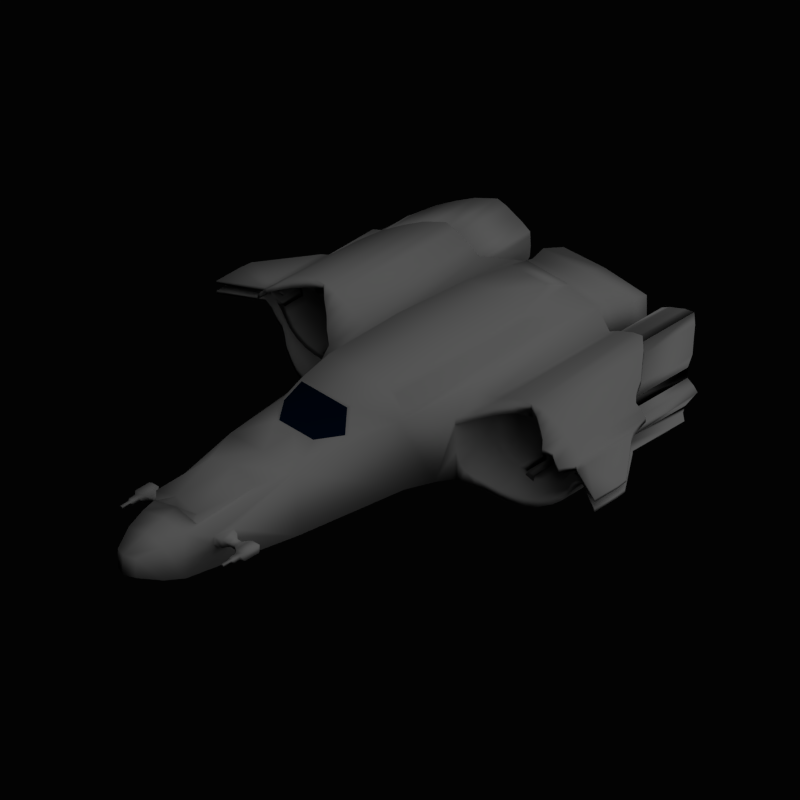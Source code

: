 # Source: ship_concept.blend  (saved by Blender 2.63.0; exported with 4.5.12 LTS)
import bpy
from mathutils import Matrix  # noqa: F401  (used for matrix-valued properties, if any)

bpy.ops.wm.read_factory_settings(use_empty=True)
scene = bpy.context.scene
scene.name = 'Scene'

# ---- collections
col_collection_1 = bpy.data.collections.new('Collection 1'); scene.collection.children.link(col_collection_1)
col_collection_2 = bpy.data.collections.new('Collection 2'); scene.collection.children.link(col_collection_2)

# ---- materials (node trees are filled in below, after node groups)
mat_main_body = bpy.data.materials.new('main_body')
mat_main_body.alpha_threshold = 0.0
mat_main_body.use_transparent_shadow = False
mat_main_body.diffuse_color = (0.2957, 0.2957, 0.2957, 1.0)
mat_main_body.roughness = 0.5
mat_main_body.line_color = (0.0, 0.0, 0.0, 1.0)
mat_glass = bpy.data.materials.new('glass')
mat_glass.alpha_threshold = 0.0
mat_glass.use_transparent_shadow = False
mat_glass.diffuse_color = (0.0001677, 0.004942, 0.01739, 1.0)
mat_glass.roughness = 0.5
mat_glass.line_color = (0.0, 0.0, 0.0, 1.0)

# ---- material node trees

# ---- world
world_world = bpy.data.worlds.new('World'); scene.world = world_world
world_world.color = (0.001031, 0.001031, 0.001031)
world_world.use_sun_shadow = False
world_world.sun_shadow_jitter_overblur = 0.0
world_world.cycles.sampling_method = 'MANUAL'
world_world.cycles.sample_map_resolution = 256

# ---- cameras
cam_camera = bpy.data.cameras.new('Camera')
cam_camera.type = 'ORTHO'
cam_camera.clip_end = 100.0
cam_camera.lens = 35.0
cam_camera.sensor_width = 32.0
cam_camera.sensor_height = 18.0
cam_camera.ortho_scale = 7.314
cam_camera.dof.focus_distance = 0.0
cam_camera.dof.aperture_fstop = 128.0

# ---- lights
light_lamp = bpy.data.lights.new('Lamp', 'SUN')
light_lamp.transmission_factor = 0.0
light_lamp.cutoff_distance = 30.0
light_lamp.angle = 1.571
light_lamp.energy = 1.0
light_lamp.shadow_buffer_clip_start = 1.001
light_lamp.shadow_soft_size = 1.0
light_lamp.shadow_cascade_max_distance = 1000.0
light_lamp.cycles.use_multiple_importance_sampling = False

# ---- meshes
me_cube = bpy.data.meshes.new('Cube')
me_cube.from_pydata([(0.6073, -0.5509, -0.4246), (0.457, -1.771, -0.4046), (-0.4573, -1.771, -0.4046), (-0.6076, -0.5509, -0.4246), (0.5488, -0.5513, 0.2991), (0.4244, -1.771, 0.2991), (-0.4247, -1.771, 0.2991), (-0.5492, -0.5513, 0.2991), (-0.1159, -3.533, 0.04248), (0.1156, -3.533, 0.04248), (-0.1159, -3.533, -0.168), (0.1156, -3.533, -0.168), (0.2885, -3.058, -0.3253), (-0.2889, -3.058, -0.3253), (0.2667, -3.058, 0.1602), (-0.267, -3.058, 0.1602), (0.225, -3.283, -0.2676), (-0.2254, -3.283, -0.2676), (0.225, -3.283, 0.1073), (-0.2254, -3.283, 0.1073), (0.5339, 2.022, -0.3675), (-0.5343, 2.022, -0.3675), (0.5339, 2.022, 0.2921), (-0.5343, 2.022, 0.2921), (-0.4761, 2.604, 0.08523), (0.4757, 2.604, 0.08523), (-0.4761, 2.604, -0.1666), (0.4757, 2.604, -0.1666), (-0.814, -0.09812, 0.1853), (-0.8185, -0.09812, 0.2564), (-0.851, 1.865, 0.1942), (-0.8474, 1.865, 0.2567), (0.8137, -0.09812, 0.1853), (0.8181, -0.09812, 0.2564), (0.8507, 1.865, 0.1942), (0.8471, 1.865, 0.2567), (1.343, 0.3592, 0.3706), (1.343, 0.3592, 0.4397), (1.272, 1.865, 0.3523), (1.272, 1.865, 0.4233), (-1.343, 0.3592, 0.3706), (-1.343, 0.3592, 0.4397), (-1.272, 1.865, 0.3523), (-1.272, 1.865, 0.4233), (0.3658, -0.5505, 0.6113), (-0.3662, -0.5505, 0.6113), (0.3606, 1.221, 0.5542), (-0.361, 1.221, 0.5542), (-1.788, 0.05137, 0.2658), (-1.788, 0.05137, 0.3197), (-1.741, 1.312, 0.2451), (-1.741, 1.312, 0.3043), (1.788, 0.05137, 0.2658), (1.788, 0.05137, 0.3197), (1.741, 1.312, 0.2451), (1.741, 1.312, 0.3043), (0.9281, -0.08055, -0.4246), (-0.9262, -0.08044, -0.4246), (0.9183, 1.865, -0.3675), (-0.9164, 1.865, -0.3675), (-0.9253, -0.08429, -0.2938), (-0.9345, 1.865, -0.2367), (0.9272, -0.0789, -0.2938), (0.9364, 1.865, -0.2367), (1.474, 0.1384, -0.5198), (-1.475, 0.1384, -0.5198), (1.476, 1.172, -0.4897), (-1.476, 1.172, -0.4897), (-1.473, 0.1384, -0.4336), (-1.476, 1.172, -0.4034), (1.472, 0.1384, -0.4336), (1.476, 1.172, -0.4034), (-1.803, 0.3103, -0.3677), (-1.804, 1.011, -0.3556), (-1.802, 0.3103, -0.2908), (-1.805, 1.011, -0.2787), (1.803, 0.3103, -0.3677), (1.804, 1.011, -0.3556), (1.802, 0.3103, -0.2908), (1.804, 1.011, -0.2787), (1.85, 0.1236, 0.2174), (1.85, 0.1236, 0.2651), (1.811, 1.24, 0.1991), (1.811, 1.24, 0.2515), (-1.851, 0.1236, 0.2174), (-1.851, 0.1236, 0.2651), (-1.812, 1.24, 0.1991), (-1.812, 1.24, 0.2515), (1.906, 0.1062, 0.154), (1.906, 0.1062, 0.2032), (1.874, 1.257, 0.1351), (1.874, 1.257, 0.1891), (-1.906, 0.1062, 0.154), (-1.906, 0.1062, 0.2032), (-1.874, 1.257, 0.1351), (-1.874, 1.257, 0.1891), (0.9566, 1.865, 0.2529), (1.046, 1.865, 0.2871), (1.154, 1.865, 0.3305), (1.225, 0.2449, 0.3464), (1.08, 0.1305, 0.3006), (0.961, 0.01621, 0.2464), (0.961, 0.01621, 0.3202), (1.08, 0.1305, 0.3728), (1.225, 0.2449, 0.4171), (1.154, 1.865, 0.4005), (1.046, 1.865, 0.356), (0.9566, 1.865, 0.3207), (-0.957, 1.865, 0.3207), (-1.046, 1.865, 0.356), (-1.155, 1.865, 0.4005), (-1.225, 0.2449, 0.4171), (-1.08, 0.1305, 0.3728), (-0.9613, 0.01621, 0.3202), (-0.957, 1.865, 0.2529), (-1.046, 1.865, 0.2871), (-1.155, 1.865, 0.3305), (-1.225, 0.2449, 0.3464), (-1.08, 0.1305, 0.3006), (-0.9613, 0.01621, 0.2464), (-1.487, 0.2822, 0.3748), (-1.603, 0.2053, 0.3496), (-1.718, 0.1283, 0.3052), (-1.664, 1.45, 0.2851), (-1.543, 1.589, 0.3301), (-1.421, 1.727, 0.3558), (-1.421, 1.727, 0.4239), (-1.543, 1.589, 0.3953), (-1.664, 1.45, 0.3472), (-1.718, 0.1283, 0.3628), (-1.603, 0.2053, 0.4111), (-1.487, 0.2822, 0.44), (1.487, 0.2822, 0.44), (1.603, 0.2053, 0.4111), (1.718, 0.1283, 0.3628), (1.664, 1.45, 0.3472), (1.542, 1.589, 0.3953), (1.421, 1.727, 0.4239), (1.664, 1.45, 0.2851), (1.542, 1.589, 0.3301), (1.421, 1.727, 0.3558), (1.487, 0.2822, 0.3748), (1.603, 0.2053, 0.3496), (1.718, 0.1283, 0.3052), (0.426, -1.084, 0.3546), (-0.4263, -1.084, 0.3546), (0.3182, -0.9473, 0.569), (0.2363, -1.367, 0.3335), (-0.3185, -0.9473, 0.569), (0.305, -2.144, 0.2695), (-0.3053, -2.144, 0.2695), (0.2644, -2.89, 0.1894), (-0.2647, -2.89, 0.1894), (0.2627, -2.89, 0.3006), (-0.263, -2.89, 0.3006), (1.948, 0.1062, 0.1032), (1.948, 0.1062, 0.1524), (1.921, 1.257, 0.08433), (1.921, 1.257, 0.1383), (-1.948, 0.1062, 0.1032), (-1.948, 0.1062, 0.1524), (-1.921, 1.257, 0.08433), (-1.921, 1.257, 0.1383), (1.988, 0.2875, 0.0583), (1.988, 0.2875, 0.11), (1.966, 1.055, 0.05788), (1.966, 1.055, 0.1145), (-1.989, 0.2875, 0.0583), (-1.989, 0.2875, 0.11), (-1.967, 1.055, 0.05788), (-1.967, 1.055, 0.1145), (-1.017, -0.05082, -0.4268), (-1.131, -0.003521, -0.4475), (-1.252, 0.04378, -0.4898), (-1.346, 0.09108, -0.5197), (-1.364, 1.31, -0.4833), (-1.252, 1.449, -0.4482), (-1.14, 1.588, -0.4008), (-1.028, 1.727, -0.3749), (-1.016, -0.05082, -0.3326), (-1.13, -0.003521, -0.3684), (-1.25, 0.04378, -0.4072), (-1.344, 0.09108, -0.4338), (-1.028, 1.727, -0.2807), (-1.14, 1.588, -0.3216), (-1.252, 1.449, -0.3657), (-1.364, 1.31, -0.3974), (1.344, 0.09108, -0.4338), (1.251, 0.04378, -0.4072), (1.131, -0.003521, -0.3684), (1.017, -0.05082, -0.3326), (1.019, -0.05082, -0.4268), (1.132, -0.003521, -0.4475), (1.252, 0.04378, -0.4898), (1.346, 0.09108, -0.5197), (1.364, 1.31, -0.3974), (1.253, 1.449, -0.3657), (1.141, 1.588, -0.3216), (1.03, 1.727, -0.2807), (1.03, 1.727, -0.3749), (1.141, 1.588, -0.4008), (1.253, 1.449, -0.4482), (1.364, 1.31, -0.4833), (-1.596, 0.1957, -0.4109), (-1.719, 0.253, -0.3534), (-1.72, 0.253, -0.4345), (-1.597, 0.1957, -0.4961), (-1.721, 1.065, -0.416), (-1.598, 1.118, -0.4713), (-1.721, 1.065, -0.3349), (-1.599, 1.118, -0.3861), (1.721, 1.065, -0.416), (1.598, 1.118, -0.4713), (1.598, 1.118, -0.3861), (1.721, 1.065, -0.3349), (1.72, 0.253, -0.4345), (1.597, 0.1957, -0.4961), (1.595, 0.1957, -0.4109), (1.718, 0.253, -0.3534), (0.2669, 1.908, 0.4682), (-0.2672, 1.908, 0.4682), (0.2261, 1.679, 0.5586), (-0.2264, 1.679, 0.5586), (0.2669, 1.912, 0.4756), (-0.2672, 1.912, 0.4756), (0.2261, 1.684, 0.5661), (-0.2264, 1.684, 0.5661), (-2.048, 0.3103, -0.06957), (-2.048, 0.9606, -0.06137), (-2.046, 0.3103, -0.03536), (-2.048, 0.9606, -0.02717), (2.047, 0.3103, -0.06957), (2.048, 0.9606, -0.06137), (2.046, 0.3103, -0.03536), (2.048, 0.9606, -0.02717), (1.962, 0.3103, -0.08173), (1.903, 0.3103, -0.1431), (1.849, 0.3293, -0.2261), (1.85, 0.3293, -0.2988), (1.904, 0.3103, -0.22), (1.963, 0.3103, -0.1276), (1.964, 1.011, -0.1155), (1.905, 1.011, -0.2078), (1.851, 0.9921, -0.2873), (1.851, 0.9921, -0.2146), (1.905, 1.011, -0.1309), (1.964, 1.011, -0.0696), (-1.85, 0.3293, -0.2261), (-1.903, 0.3103, -0.1431), (-1.963, 0.3103, -0.08173), (-1.964, 0.3103, -0.1276), (-1.905, 0.3103, -0.22), (-1.851, 0.3293, -0.2988), (-1.852, 0.9921, -0.2873), (-1.905, 1.011, -0.2078), (-1.965, 1.011, -0.1155), (-1.965, 1.011, -0.0696), (-1.906, 1.011, -0.1309), (-1.852, 0.9921, -0.2146), (-0.8739, -0.09812, -0.2295), (-0.8216, -0.09812, -0.1068), (-0.8167, -0.09812, 0.016), (-0.806, -0.09812, 0.1387), (-0.8481, 1.865, 0.1431), (-0.8447, 1.865, 0.03353), (-0.8533, 1.865, -0.07604), (-0.897, 1.865, -0.1856), (-0.8735, -0.09778, -0.4246), (-0.8381, -0.09937, -0.4246), (-0.8028, -0.1202, -0.4246), (-0.7196, -0.2669, -0.4246), (-0.84, 1.897, -0.3675), (-0.7636, 1.928, -0.3675), (-0.6871, 1.959, -0.3675), (-0.6107, 1.991, -0.3675), (0.8415, 1.897, -0.3675), (0.7646, 1.928, -0.3675), (0.6877, 1.959, -0.3675), (0.6108, 1.991, -0.3675), (0.8482, 1.865, 0.1431), (0.8452, 1.865, 0.03353), (0.8543, 1.865, -0.07604), (0.8985, 1.865, -0.1856), (0.8754, -0.09812, -0.2295), (0.8226, -0.09812, -0.1068), (0.8181, -0.09812, 0.016), (0.8064, -0.09812, 0.1387), (0.7198, -0.2716, -0.4246), (0.8033, -0.1256, -0.4246), (0.8392, -0.09934, -0.4246), (0.875, -0.09713, -0.4246), (-2.446, 0.07241, 0.04548), (-2.446, 0.07241, 0.07494), (-2.424, 0.5015, 0.04523), (-2.424, 0.5015, 0.07759), (2.446, 0.07241, 0.04548), (2.446, 0.07241, 0.07494), (2.424, 0.5015, 0.04523), (2.424, 0.5015, 0.07759), (-2.444, 0.07321, -0.06957), (-2.425, 0.483, -0.06137), (-2.443, 0.07321, -0.03536), (-2.425, 0.483, -0.02717), (2.444, 0.07321, -0.06957), (2.425, 0.483, -0.06137), (2.443, 0.07321, -0.03536), (2.425, 0.483, -0.02717), (-0.0001503, -0.5509, -0.5674), (-0.0001686, -1.771, -0.5028), (-0.0001688, -1.771, 0.3107), (-0.0001688, -3.584, 0.05408), (-0.0001687, -3.584, -0.168), (-0.0001687, -3.058, -0.4035), (-0.0001688, -3.058, 0.2114), (-0.0001687, -3.283, -0.3371), (-0.0001688, -3.283, 0.1536), (-0.0001686, 2.022, -0.466), (-0.0001686, 2.022, 0.3438), (-0.0001685, 2.604, 0.1145), (-0.0001686, 2.604, -0.1977), (-0.0001685, -0.5904, 0.6467), (-0.0001685, 1.227, 0.6196), (-0.0001685, -0.9473, 0.569), (-0.0002777, -1.367, 0.3335), (-0.0001688, -2.144, 0.3461), (-0.0001688, -2.89, 0.2501), (-0.0001688, -2.89, 0.368), (-0.0001685, 1.908, 0.4682), (-0.0001685, 1.679, 0.5586), (-0.0001685, 1.912, 0.4756), (-0.0001685, 1.684, 0.5661), (-0.3841, 2.706, 0.02944), (0.3837, 2.706, 0.02944), (-0.3841, 2.706, -0.1127), (0.3837, 2.706, -0.1127), (-0.0001685, 2.706, 0.05867), (-0.0001686, 2.706, -0.1485), (-0.3841, 1.375, 0.1213), (0.3837, 1.375, 0.1213), (-0.3841, 1.375, -0.2049), (0.3837, 1.375, -0.2049), (-0.0001685, 1.375, 0.1213), (-0.0001686, 1.375, -0.2049), (-0.2993, 1.375, 0.08527), (0.299, 1.375, 0.08527), (-0.2993, 1.375, -0.1689), (0.299, 1.375, -0.1689), (-0.0001685, 1.375, 0.08527), (-0.0001686, 1.375, -0.1689), (-0.2993, 0.4089, 0.08527), (0.299, 0.4089, 0.08527), (-0.2993, 0.4089, -0.1689), (0.299, 0.4089, -0.1689), (-0.0001685, 0.4089, 0.08527), (-0.0001686, 0.4089, -0.1689), (0.5109, 2.226, 0.2143), (0.5016, 2.127, 0.2427), (0.5016, 2.127, -0.3209), (0.5109, 2.226, -0.2947), (-0.5019, 2.127, 0.2427), (-0.5113, 2.226, 0.2143), (-0.5113, 2.226, -0.2947), (-0.5019, 2.127, -0.3209), (-0.0001686, 2.127, -0.364), (-0.0001686, 2.226, -0.3182), (-0.0001685, 2.226, 0.2477), (-0.0001686, 2.127, 0.2851), (-0.5375, 2.653, 0.1166), (0.5372, 2.653, 0.1166), (-0.5375, 2.653, -0.1982), (0.5372, 2.653, -0.1982), (-0.0001685, 2.653, 0.1514), (-0.0001686, 2.653, -0.2319), (0.5698, 2.423, 0.2013), (0.5698, 2.423, -0.2777), (-0.5702, 2.423, 0.2013), (-0.5702, 2.423, -0.2777), (-0.0001686, 2.423, -0.3077), (-0.0001685, 2.423, 0.227), (0.394, -1.103, 0.3536), (-0.2381, -1.367, 0.3335), (-0.3944, -1.103, 0.3536), (0.2943, -0.9768, 0.5519), (0.2212, -1.342, 0.3352), (-0.2217, -1.342, 0.3352), (-0.2946, -0.9768, 0.5519), (-0.0001686, -0.9768, 0.5519), (-0.0002777, -1.342, 0.3352), (-0.5348, -0.4887, 0.3691), (-0.5034, 1.236, 0.3656), (-0.4353, -0.4906, 0.5252), (-0.4168, 1.226, 0.4967), (0.5345, -0.4887, 0.3691), (0.5031, 1.236, 0.3656), (0.435, -0.4906, 0.5252), (0.4164, 1.226, 0.4967), (0.3584, -2.517, -0.1002), (0.3584, -2.517, -0.004753), (0.3228, -2.725, -0.09858), (0.3228, -2.725, -0.004063), (-0.3587, -2.517, -0.1002), (-0.3587, -2.517, -0.004753), (-0.3232, -2.725, -0.09858), (-0.3232, -2.725, -0.004063), (-0.6858, 0.05, -0.4113), (-0.5824, 0.3675, 0.2975), (0.6855, 0.05, -0.4113), (0.582, 0.3675, 0.2975), (-0.8227, 0.3604, 0.1874), (-0.8252, 0.3604, 0.2564), (0.8223, 0.3604, 0.1874), (0.8249, 0.3604, 0.2564), (1.326, 0.3743, 0.3663), (1.326, 0.3743, 0.4359), (-1.326, 0.3753, 0.3663), (-1.326, 0.3753, 0.4359), (-0.3894, 0.3733, 0.598), (0.3891, 0.3733, 0.598), (-1.777, 0.3771, 0.261), (-1.777, 0.3771, 0.3161), (1.777, 0.3769, 0.261), (1.777, 0.3769, 0.3161), (-0.9106, 0.3604, -0.4113), (0.9125, 0.3604, -0.4113), (-0.9274, 0.3604, -0.2805), (0.9294, 0.3604, -0.2805), (-1.475, 0.3797, -0.5128), (1.475, 0.3797, -0.5128), (-1.474, 0.3797, -0.4265), (1.473, 0.3797, -0.4265), (-1.804, 0.3775, -0.3649), (-1.803, 0.3775, -0.288), (1.803, 0.3769, -0.3649), (1.802, 0.3769, -0.288), (1.841, 0.3764, 0.2131), (1.841, 0.3764, 0.2619), (-1.842, 0.3766, 0.2131), (-1.842, 0.3766, 0.2619), (1.898, 0.375, 0.1496), (1.898, 0.375, 0.1999), (-1.899, 0.375, 0.1496), (-1.899, 0.375, 0.1999), (0.96, 0.3623, 0.2479), (1.072, 0.3658, 0.2975), (1.208, 0.3693, 0.3427), (0.96, 0.3623, 0.3203), (1.072, 0.3658, 0.3689), (1.208, 0.3692, 0.4132), (-0.9603, 0.3608, 0.3203), (-1.072, 0.3665, 0.3689), (-1.209, 0.3709, 0.4132), (-0.9603, 0.3608, 0.2479), (-1.072, 0.3665, 0.2975), (-1.209, 0.3709, 0.3427), (-1.472, 0.3772, 0.3703), (-1.589, 0.3772, 0.3451), (-1.706, 0.3775, 0.3005), (-1.472, 0.3772, 0.4363), (-1.589, 0.3772, 0.4074), (-1.706, 0.3775, 0.3592), (1.472, 0.3796, 0.4363), (1.588, 0.3772, 0.4074), (1.705, 0.3778, 0.3592), (1.472, 0.3796, 0.3703), (1.588, 0.3772, 0.3451), (1.705, 0.3778, 0.3005), (1.942, 0.375, 0.0988), (1.942, 0.375, 0.1491), (-1.942, 0.375, 0.0988), (-1.942, 0.375, 0.1491), (1.983, 0.3764, 0.0582), (1.983, 0.3764, 0.1111), (-1.984, 0.376, 0.0582), (-1.984, 0.376, 0.1111), (-1.02, 0.3643, -0.4147), (-1.134, 0.3681, -0.4366), (-1.252, 0.372, -0.4801), (-1.35, 0.3758, -0.5112), (-1.349, 0.3758, -0.4253), (-1.251, 0.372, -0.3975), (-1.132, 0.3681, -0.3574), (-1.019, 0.3643, -0.3205), (1.349, 0.3758, -0.4253), (1.251, 0.372, -0.3975), (1.133, 0.3681, -0.3574), (1.02, 0.3643, -0.3205), (1.021, 0.3643, -0.4147), (1.135, 0.3681, -0.4366), (1.252, 0.372, -0.4801), (1.35, 0.3758, -0.5112), (-1.598, 0.3772, -0.4903), (-1.72, 0.3778, -0.4302), (-1.719, 0.3778, -0.3491), (-1.596, 0.3772, -0.4051), (1.597, 0.3785, -0.4903), (1.72, 0.378, -0.4302), (1.719, 0.378, -0.3491), (1.596, 0.3785, -0.4051), (-2.048, 0.3761, -0.06765), (-2.047, 0.3761, -0.03345), (2.047, 0.3765, -0.06765), (2.047, 0.3765, -0.03345), (1.851, 0.3758, -0.2961), (1.904, 0.3744, -0.2171), (1.982, 0.375, -0.1248), (1.982, 0.375, -0.0789), (1.904, 0.3744, -0.1402), (1.85, 0.3758, -0.2234), (-1.851, 0.3766, -0.2961), (-1.905, 0.3754, -0.2171), (-1.964, 0.3759, -0.1248), (-1.963, 0.3759, -0.0789), (-1.904, 0.3754, -0.1402), (-1.85, 0.3766, -0.2234), (-0.8793, 0.3604, -0.2193), (-0.829, 0.3604, -0.09958), (-0.8175, 0.3604, 0.02009), (-0.8067, 0.3604, 0.1398), (-0.7308, 0.0778, -0.4113), (-0.7758, 0.1485, -0.4113), (-0.8207, 0.2191, -0.4113), (-0.8657, 0.2898, -0.4113), (0.7309, 0.07779, -0.4113), (0.7763, 0.1485, -0.4113), (0.8217, 0.2191, -0.4113), (0.8671, 0.2898, -0.4113), (0.8808, 0.3604, -0.2193), (0.83, 0.3604, -0.09958), (0.818, 0.3604, 0.02009), (0.8069, 0.3604, 0.1398), (-2.441, 0.3752, 0.04542), (-2.441, 0.3752, 0.07556), (2.441, 0.3752, 0.04542), (2.441, 0.3752, 0.07556), (-2.44, 0.3715, -0.05986), (-2.439, 0.3715, -0.02566), (2.439, 0.3715, -0.05986), (2.439, 0.3715, -0.02566), (-0.0001545, 0.05, -0.5438), (-0.0001685, 0.3748, 0.6404), (-0.5275, 0.3678, 0.3683), (-0.431, 0.3706, 0.5186), (0.5272, 0.3678, 0.3683), (0.4307, 0.3706, 0.5186), (-2.051, 0.2703, 0.1072), (-2.051, 0.2703, 0.05728), (-2.029, 1.011, 0.05687), (-2.029, 1.011, 0.1115), (-2.046, 0.3759, 0.05718), (-2.046, 0.3759, 0.1082), (2.042, 0.3762, 0.1053), (2.042, 0.3762, 0.05612), (2.025, 0.9651, 0.1084), (2.047, 0.2524, 0.1043), (2.047, 0.2524, 0.05621), (2.025, 0.9651, 0.05582), (0.9484, 0.3627, 0.1461), (1.351, 0.3737, 0.2892), (1.712, 0.3759, 0.205), (1.034, 0.3627, -0.2282), (1.469, 0.378, -0.345), (1.732, 0.3758, -0.2342), (1.763, 0.3755, 0.1667), (1.809, 0.3743, 0.1159), (1.058, 0.3642, 0.1945), (1.148, 0.367, 0.2342), (1.257, 0.3697, 0.2703), (1.468, 0.378, 0.2925), (1.561, 0.376, 0.2723), (1.655, 0.3766, 0.2366), (1.844, 0.3743, 0.07523), (1.877, 0.3755, 0.04275), (1.37, 0.375, -0.344), (1.292, 0.3719, -0.3218), (1.197, 0.3688, -0.2898), (1.107, 0.3657, -0.2602), (1.666, 0.3767, -0.2831), (1.567, 0.3771, -0.3279), (1.928, 0.3756, -0.03057), (1.876, 0.3743, -0.06693), (1.813, 0.3738, -0.116), (1.77, 0.3749, -0.1825), (0.9951, 0.3627, -0.1792), (0.9545, 0.3627, -0.08347), (0.9449, 0.3627, 0.01227), (0.936, 0.3627, 0.108), (1.924, 0.3753, 0.04109), (0.9484, 0.5913, 0.1461), (1.351, 0.6024, 0.2892), (1.712, 0.6045, 0.205), (1.034, 0.5913, -0.2282), (1.469, 0.6067, -0.345), (1.732, 0.6045, -0.2342), (1.763, 0.6041, 0.1667), (1.809, 0.603, 0.1159), (1.058, 0.5928, 0.1945), (1.148, 0.5956, 0.2342), (1.257, 0.5984, 0.2703), (1.468, 0.6067, 0.2925), (1.561, 0.6047, 0.2723), (1.655, 0.6052, 0.2366), (1.844, 0.603, 0.07523), (1.877, 0.6041, 0.04275), (1.37, 0.6036, -0.344), (1.292, 0.6005, -0.3218), (1.197, 0.5975, -0.2898), (1.107, 0.5944, -0.2602), (1.666, 0.6054, -0.2831), (1.567, 0.6058, -0.3279), (1.928, 0.6042, -0.03057), (1.876, 0.603, -0.06693), (1.813, 0.6025, -0.116), (1.77, 0.6036, -0.1825), (0.9951, 0.5913, -0.1792), (0.9545, 0.5913, -0.08347), (0.9449, 0.5913, 0.01227), (0.936, 0.5913, 0.108), (1.924, 0.604, 0.04109), (-0.9485, 0.3627, 0.1461), (-1.352, 0.3745, 0.2893), (-1.712, 0.376, 0.205), (-1.032, 0.3627, -0.2282), (-1.469, 0.378, -0.345), (-1.733, 0.3763, -0.2342), (-1.764, 0.3756, 0.1667), (-1.809, 0.3743, 0.1159), (-1.059, 0.363, 0.1945), (-1.148, 0.3675, 0.2342), (-1.257, 0.371, 0.2703), (-1.468, 0.3761, 0.2925), (-1.561, 0.3761, 0.2723), (-1.655, 0.3763, 0.2366), (-1.844, 0.3743, 0.07524), (-1.877, 0.3751, 0.04276), (-1.369, 0.375, -0.344), (-1.291, 0.3719, -0.3218), (-1.196, 0.3688, -0.2898), (-1.106, 0.3657, -0.2602), (-1.666, 0.3766, -0.2831), (-1.567, 0.3761, -0.3279), (-1.928, 0.3752, -0.03056), (-1.861, 0.375, -0.06692), (-1.814, 0.3746, -0.116), (-1.77, 0.3756, -0.1825), (-0.9939, 0.3627, -0.1792), (-0.9536, 0.3627, -0.08347), (-0.9444, 0.3627, 0.01227), (-0.9358, 0.3627, 0.108), (-1.927, 0.375, 0.04194), (-0.9485, 0.5913, 0.1461), (-1.352, 0.6032, 0.2893), (-1.712, 0.6047, 0.205), (-1.032, 0.5913, -0.2282), (-1.469, 0.6067, -0.345), (-1.733, 0.605, -0.2342), (-1.764, 0.6043, 0.1667), (-1.809, 0.603, 0.1159), (-1.059, 0.5916, 0.1945), (-1.148, 0.5962, 0.2342), (-1.257, 0.5997, 0.2703), (-1.468, 0.6048, 0.2925), (-1.561, 0.6047, 0.2723), (-1.655, 0.605, 0.2366), (-1.844, 0.603, 0.07524), (-1.877, 0.6038, 0.04276), (-1.369, 0.6036, -0.344), (-1.291, 0.6005, -0.3218), (-1.196, 0.5975, -0.2898), (-1.106, 0.5944, -0.2602), (-1.666, 0.6053, -0.2831), (-1.567, 0.6047, -0.3279), (-1.928, 0.6039, -0.03056), (-1.861, 0.6037, -0.06692), (-1.814, 0.6033, -0.116), (-1.77, 0.6043, -0.1825), (-0.9939, 0.5913, -0.1792), (-0.9536, 0.5913, -0.08347), (-0.9444, 0.5913, 0.01227), (-0.9358, 0.5913, 0.108), (-1.927, 0.6037, 0.04194), (0.4092, -2.713, -0.006367), (0.4092, -2.713, -0.09628), (0.4276, -2.534, -0.01058), (0.4276, -2.534, -0.09206), (-0.4096, -2.713, -0.006367), (-0.4096, -2.713, -0.09628), (-0.4279, -2.534, -0.01058), (-0.4279, -2.534, -0.09206), (-0.851, 2.533, 0.1942), (0.8507, 2.533, 0.1942), (1.272, 2.533, 0.3523), (-1.272, 2.533, 0.3523), (-1.741, 1.98, 0.2451), (1.741, 1.98, 0.2451), (-0.9345, 2.533, -0.2367), (0.9364, 2.533, -0.2367), (-1.476, 1.839, -0.4034), (1.476, 1.839, -0.4034), (-1.805, 1.679, -0.2787), (1.804, 1.679, -0.2787), (1.811, 1.907, 0.1991), (-1.812, 1.907, 0.1991), (1.874, 1.925, 0.1351), (-1.874, 1.925, 0.1351), (0.9566, 2.533, 0.2529), (1.046, 2.533, 0.2871), (1.154, 2.533, 0.3305), (-0.957, 2.533, 0.2529), (-1.046, 2.533, 0.2871), (-1.155, 2.533, 0.3305), (-1.664, 2.118, 0.2851), (-1.543, 2.256, 0.3301), (-1.421, 2.395, 0.3558), (1.664, 2.118, 0.2851), (1.542, 2.256, 0.3301), (1.421, 2.395, 0.3558), (1.921, 1.925, 0.08433), (-1.921, 1.925, 0.08433), (1.966, 1.723, 0.05788), (-1.967, 1.723, 0.05788), (-1.028, 2.394, -0.2807), (-1.14, 2.256, -0.3216), (-1.252, 2.117, -0.3657), (-1.364, 1.978, -0.3974), (1.364, 1.978, -0.3974), (1.253, 2.117, -0.3657), (1.141, 2.256, -0.3216), (1.03, 2.394, -0.2807), (-1.721, 1.732, -0.3349), (-1.599, 1.786, -0.3861), (1.598, 1.786, -0.3861), (1.721, 1.732, -0.3349), (-2.048, 1.628, -0.02717), (2.048, 1.628, -0.02717), (1.851, 1.66, -0.2146), (1.905, 1.679, -0.1309), (1.964, 1.679, -0.0696), (-1.965, 1.679, -0.0696), (-1.906, 1.679, -0.1309), (-1.852, 1.66, -0.2146), (-0.8481, 2.533, 0.1431), (-0.8447, 2.533, 0.03353), (-0.8533, 2.533, -0.07604), (-0.897, 2.533, -0.1856), (0.8482, 2.533, 0.1431), (0.8452, 2.533, 0.03353), (0.8543, 2.533, -0.07604), (0.8985, 2.533, -0.1856), (-2.029, 1.679, 0.05687), (2.025, 1.633, 0.05582), (0.9398, 2.471, 0.1633), (1.298, 2.471, 0.2977), (1.697, 2.0, 0.2066), (1.013, 2.471, -0.203), (1.471, 1.881, -0.3447), (1.75, 1.745, -0.2386), (1.756, 1.939, 0.1675), (1.809, 1.954, 0.1131), (1.03, 2.471, 0.2132), (1.106, 2.471, 0.2422), (1.198, 2.471, 0.2791), (1.631, 2.118, 0.2405), (1.528, 2.235, 0.2788), (1.425, 2.353, 0.3007), (1.85, 1.954, 0.0699), (1.888, 1.782, 0.04742), (1.376, 1.999, -0.3395), (1.282, 2.117, -0.3126), (1.187, 2.235, -0.2752), (1.092, 2.353, -0.2404), (1.575, 1.836, -0.3299), (1.679, 1.79, -0.2865), (1.958, 1.702, -0.02487), (1.79, 1.728, -0.1842), (1.836, 1.745, -0.1131), (1.886, 1.745, -0.06094), (0.9377, 2.471, 0.1199), (0.9352, 2.471, 0.02673), (0.9428, 2.471, -0.06641), (0.9804, 2.471, -0.1595), (1.938, 1.706, 0.04567), (0.9398, 1.785, 0.1633), (1.298, 1.785, 0.2977), (1.697, 1.314, 0.2066), (1.013, 1.785, -0.203), (1.471, 1.195, -0.3447), (1.75, 1.059, -0.2386), (1.756, 1.253, 0.1675), (1.809, 1.268, 0.1131), (1.03, 1.785, 0.2132), (1.106, 1.785, 0.2422), (1.198, 1.785, 0.2791), (1.631, 1.432, 0.2405), (1.528, 1.55, 0.2788), (1.425, 1.667, 0.3007), (1.85, 1.268, 0.0699), (1.888, 1.096, 0.04742), (1.376, 1.313, -0.3395), (1.282, 1.431, -0.3126), (1.187, 1.549, -0.2752), (1.092, 1.667, -0.2404), (1.575, 1.15, -0.3299), (1.679, 1.104, -0.2865), (1.958, 1.016, -0.02487), (1.79, 1.043, -0.1842), (1.836, 1.059, -0.1131), (1.886, 1.059, -0.06094), (0.9377, 1.785, 0.1199), (0.9352, 1.785, 0.02673), (0.9428, 1.785, -0.06641), (0.9804, 1.785, -0.1595), (1.938, 1.02, 0.04567), (-0.9401, 2.471, 0.1633), (-1.298, 2.471, 0.2977), (-1.697, 2.0, 0.2066), (-1.011, 2.471, -0.203), (-1.471, 1.881, -0.3447), (-1.751, 1.745, -0.2386), (-1.757, 1.939, 0.1675), (-1.809, 1.954, 0.1131), (-1.03, 2.471, 0.2132), (-1.106, 2.471, 0.2422), (-1.198, 2.471, 0.2791), (-1.631, 2.118, 0.2405), (-1.528, 2.236, 0.2788), (-1.425, 2.353, 0.3007), (-1.85, 1.954, 0.06991), (-1.888, 1.783, 0.04743), (-1.091, 2.353, -0.2404), (-1.186, 2.235, -0.2751), (-1.281, 2.117, -0.3126), (-1.376, 1.999, -0.3395), (-1.68, 1.79, -0.2865), (-1.576, 1.836, -0.3299), (-1.958, 1.702, -0.02486), (-1.887, 1.745, -0.06093), (-1.836, 1.745, -0.1131), (-1.791, 1.729, -0.1842), (-0.9376, 2.471, 0.1199), (-0.9347, 2.471, 0.02673), (-0.942, 2.471, -0.0664), (-0.9792, 2.471, -0.1595), (-1.942, 1.745, 0.04657), (-0.9401, 1.785, 0.1633), (-1.298, 1.785, 0.2977), (-1.697, 1.315, 0.2066), (-1.011, 1.785, -0.203), (-1.471, 1.195, -0.3447), (-1.751, 1.059, -0.2386), (-1.757, 1.253, 0.1675), (-1.809, 1.268, 0.1131), (-1.03, 1.785, 0.2132), (-1.106, 1.785, 0.2422), (-1.198, 1.785, 0.2791), (-1.631, 1.432, 0.2405), (-1.528, 1.55, 0.2788), (-1.425, 1.667, 0.3007), (-1.85, 1.268, 0.06991), (-1.888, 1.097, 0.04743), (-1.091, 1.667, -0.2404), (-1.186, 1.549, -0.2751), (-1.281, 1.431, -0.3126), (-1.376, 1.313, -0.3395), (-1.68, 1.104, -0.2865), (-1.576, 1.15, -0.3299), (-1.958, 1.016, -0.02486), (-1.887, 1.059, -0.06093), (-1.836, 1.059, -0.1131), (-1.791, 1.043, -0.1842), (-0.9376, 1.785, 0.1199), (-0.9347, 1.785, 0.02673), (-0.942, 1.785, -0.0664), (-0.9792, 1.785, -0.1595), (-1.942, 1.059, 0.04657), (-1.041, 1.714, 0.1283), (-1.328, 1.714, 0.2358), (-1.646, 1.338, 0.1629), (-1.098, 1.714, -0.1648), (-1.466, 1.243, -0.2781), (-1.689, 1.134, -0.1933), (-1.694, 1.289, 0.1316), (-1.737, 1.301, 0.0881), (-1.113, 1.714, 0.1682), (-1.174, 1.714, 0.1914), (-1.248, 1.714, 0.2209), (-1.594, 1.432, 0.1901), (-1.511, 1.526, 0.2207), (-1.429, 1.62, 0.2382), (-1.769, 1.301, 0.05356), (-1.8, 1.164, 0.03558), (-1.162, 1.62, -0.1947), (-1.238, 1.526, -0.2225), (-1.314, 1.431, -0.2524), (-1.39, 1.337, -0.274), (-1.633, 1.17, -0.2315), (-1.549, 1.206, -0.2663), (-1.855, 1.099, -0.02225), (-1.798, 1.134, -0.05111), (-1.758, 1.134, -0.09281), (-1.722, 1.121, -0.1497), (-1.039, 1.714, 0.09353), (-1.037, 1.714, 0.01902), (-1.043, 1.714, -0.05548), (-1.072, 1.714, -0.13), (-1.842, 1.134, 0.03489), (1.041, 1.714, 0.1283), (1.327, 1.714, 0.2358), (1.646, 1.338, 0.1629), (1.099, 1.714, -0.1648), (1.466, 1.242, -0.2781), (1.689, 1.133, -0.1933), (1.694, 1.289, 0.1316), (1.736, 1.3, 0.08809), (1.113, 1.714, 0.1682), (1.174, 1.714, 0.1914), (1.247, 1.714, 0.2209), (1.594, 1.432, 0.1901), (1.511, 1.526, 0.2207), (1.429, 1.62, 0.2382), (1.769, 1.3, 0.05355), (1.799, 1.163, 0.03557), (1.39, 1.337, -0.274), (1.314, 1.431, -0.2524), (1.238, 1.525, -0.2225), (1.163, 1.62, -0.1947), (1.549, 1.206, -0.2663), (1.632, 1.169, -0.2316), (1.855, 1.099, -0.02226), (1.721, 1.12, -0.1497), (1.758, 1.133, -0.09282), (1.798, 1.133, -0.05112), (1.039, 1.714, 0.09352), (1.037, 1.714, 0.01901), (1.043, 1.714, -0.0555), (1.073, 1.714, -0.13), (1.839, 1.102, 0.03417), (0.596, -2.713, -0.01041), (0.596, -2.713, -0.09224), (0.5962, -2.534, -0.01034), (0.5962, -2.534, -0.0923), (-0.596, -2.713, -0.01041), (-0.596, -2.713, -0.09224), (-0.5965, -2.534, -0.01034), (-0.5965, -2.534, -0.0923), (0.7084, -2.713, -0.01057), (0.7086, -2.534, -0.01061), (-0.7084, -2.713, -0.01057), (-0.7089, -2.534, -0.01061), (0.7084, -2.713, -0.09207), (0.7086, -2.534, -0.09203), (-0.7084, -2.713, -0.09207), (-0.7089, -2.534, -0.09203), (-0.6241, -2.749, -0.03103), (-0.6241, -2.749, -0.07162), (-0.6803, -2.749, -0.03095), (-0.6803, -2.749, -0.0717), (0.6241, -2.749, -0.03103), (0.6241, -2.749, -0.07162), (0.6803, -2.749, -0.03095), (0.6803, -2.749, -0.0717), (-0.4704, -2.668, -0.02884), (-0.4704, -2.668, -0.0738), (-0.4795, -2.578, -0.02961), (-0.4795, -2.578, -0.07303), (-0.5357, -2.578, -0.02961), (-0.5357, -2.578, -0.07303), (-0.536, -2.668, -0.0738), (-0.536, -2.668, -0.02884), (0.47, -2.668, -0.02884), (0.47, -2.668, -0.0738), (0.4792, -2.578, -0.02961), (0.4792, -2.578, -0.07303), (0.5353, -2.668, -0.02884), (0.5353, -2.668, -0.0738), (0.5354, -2.578, -0.02961), (0.5354, -2.578, -0.07303), (-0.6241, -2.823, -0.03103), (-0.6241, -2.823, -0.07162), (-0.6803, -2.823, -0.03095), (-0.6803, -2.823, -0.0717), (0.6241, -2.823, -0.03103), (0.6241, -2.823, -0.07162), (0.6803, -2.823, -0.03095), (0.6803, -2.823, -0.0717), (-0.6382, -2.848, -0.04117), (-0.6382, -2.848, -0.06147), (-0.6663, -2.848, -0.04113), (-0.6663, -2.848, -0.06151), (0.6381, -2.848, -0.04117), (0.6381, -2.848, -0.06147), (0.6662, -2.848, -0.04113), (0.6662, -2.848, -0.06151), (-0.6382, -2.948, -0.04117), (-0.6382, -2.948, -0.06147), (-0.6663, -2.948, -0.04113), (-0.6663, -2.948, -0.06151), (0.6381, -2.948, -0.04117), (0.6381, -2.948, -0.06147), (0.6662, -2.948, -0.04113), (0.6662, -2.948, -0.06151), (-0.6077, -2.512, -0.01854), (-0.6077, -2.512, -0.0841), (-0.6977, -2.512, -0.01875), (-0.6977, -2.512, -0.08389), (0.6074, -2.512, -0.01854), (0.6074, -2.512, -0.0841), (0.6973, -2.512, -0.01875), (0.6973, -2.512, -0.08389), (-0.6302, -2.493, -0.03493), (-0.6302, -2.493, -0.06771), (-0.6752, -2.493, -0.03504), (-0.6752, -2.493, -0.06761), (0.6299, -2.493, -0.03493), (0.6299, -2.493, -0.06771), (0.6748, -2.493, -0.03504), (0.6748, -2.493, -0.06761)], [], [(307, 308, 2, 3), (222, 220, 23, 47), (311, 310, 8, 10), (540, 389, 23, 405), (396, 398, 12, 1), (312, 13, 2, 308), (152, 150, 6, 15), (400, 401, 6, 2), (17, 19, 15, 13), (311, 10, 17, 314), (313, 15, 19, 315), (314, 17, 13, 312), (12, 14, 18, 16), (538, 404, 21, 316), (517, 262, 28, 408), (319, 26, 333, 336), (357, 356, 22, 20), (377, 374, 358, 364), (372, 369, 26, 319), (366, 359, 23, 317), (16, 18, 9, 11), (10, 8, 19, 17), (315, 19, 8, 310), (450, 110, 43, 415), (405, 23, 31, 409), (30, 31, 23, 21), (444, 98, 38, 412), (407, 4, 33, 411), (20, 22, 35, 34), (279, 278, 20, 34), (462, 134, 53, 421), (447, 104, 37, 413), (98, 105, 39, 38), (101, 102, 33, 32), (456, 122, 48, 418), (114, 108, 31, 30), (117, 111, 41, 40), (453, 117, 40, 414), (539, 416, 45, 320), (320, 45, 148, 322), (395, 393, 22, 46), (309, 323, 380, 6), (418, 48, 84, 436), (459, 128, 51, 419), (125, 126, 43, 42), (122, 129, 49, 48), (80, 81, 53, 52), (138, 135, 55, 54), (141, 132, 37, 36), (465, 138, 54, 420), (174, 182, 68, 65), (477, 174, 65, 426), (270, 3, 7, 29, 28, 262, 261, 260, 269), (521, 267, 57, 422), (525, 275, 58, 423), (529, 279, 34, 410), (266, 271, 59, 61), (205, 204, 74, 72), (213, 212, 66, 71), (191, 190, 62, 56), (481, 179, 60, 424), (485, 198, 63, 425), (489, 202, 66, 427), (186, 175, 67, 69), (198, 199, 58, 63), (250, 249, 229, 227), (491, 205, 72, 430), (209, 207, 73, 75), (493, 203, 68, 428), (238, 237, 78, 76), (495, 211, 77, 432), (497, 213, 71, 429), (216, 217, 70, 64), (435, 81, 89, 439), (420, 54, 82, 434), (421, 53, 81, 435), (54, 55, 83, 82), (436, 84, 92, 440), (419, 51, 87, 437), (86, 87, 51, 50), (48, 49, 85, 84), (439, 89, 156, 467), (82, 83, 91, 90), (88, 89, 81, 80), (434, 82, 90, 438), (440, 92, 159, 468), (437, 87, 95, 441), (94, 95, 87, 86), (84, 85, 93, 92), (410, 34, 96, 442), (442, 96, 97, 443), (443, 97, 98, 444), (411, 33, 102, 445), (445, 102, 103, 446), (446, 103, 104, 447), (34, 35, 107, 96), (96, 107, 106, 97), (97, 106, 105, 98), (36, 37, 104, 99), (99, 104, 103, 100), (100, 103, 102, 101), (409, 31, 108, 448), (448, 108, 109, 449), (449, 109, 110, 450), (42, 43, 110, 116), (116, 110, 109, 115), (115, 109, 108, 114), (28, 29, 113, 119), (119, 113, 112, 118), (118, 112, 111, 117), (408, 28, 119, 451), (451, 119, 118, 452), (452, 118, 117, 453), (414, 40, 120, 454), (454, 120, 121, 455), (455, 121, 122, 456), (415, 43, 126, 457), (457, 126, 127, 458), (458, 127, 128, 459), (50, 51, 128, 123), (123, 128, 127, 124), (124, 127, 126, 125), (40, 41, 131, 120), (120, 131, 130, 121), (121, 130, 129, 122), (413, 37, 132, 460), (460, 132, 133, 461), (461, 133, 134, 462), (38, 39, 137, 140), (140, 137, 136, 139), (139, 136, 135, 138), (52, 53, 134, 143), (143, 134, 133, 142), (142, 133, 132, 141), (412, 38, 140, 463), (463, 140, 139, 464), (464, 139, 138, 465), (144, 146, 382, 379), (145, 148, 45, 7), (4, 44, 146, 144), (4, 144, 5), (2, 6, 7, 3), (0, 4, 5, 1), (326, 154, 152, 325), (325, 152, 15, 313), (14, 5, 149, 151), (309, 6, 150, 324), (467, 156, 164, 471), (90, 91, 158, 157), (155, 156, 89, 88), (438, 90, 157, 466), (468, 159, 167, 472), (441, 95, 162, 469), (161, 162, 95, 94), (92, 93, 160, 159), (551, 555, 297, 532), (157, 158, 166, 165), (163, 164, 156, 155), (466, 157, 165, 470), (545, 544, 292, 291), (469, 162, 170, 473), (169, 170, 162, 161), (159, 160, 168, 167), (57, 60, 179, 171), (171, 179, 180, 172), (172, 180, 181, 173), (173, 181, 182, 174), (422, 57, 171, 474), (474, 171, 172, 475), (475, 172, 173, 476), (476, 173, 174, 477), (428, 68, 182, 478), (478, 182, 181, 479), (479, 181, 180, 480), (480, 180, 179, 481), (61, 59, 178, 183), (183, 178, 177, 184), (184, 177, 176, 185), (185, 176, 175, 186), (64, 70, 187, 194), (194, 187, 188, 193), (193, 188, 189, 192), (192, 189, 190, 191), (429, 71, 195, 482), (482, 195, 196, 483), (483, 196, 197, 484), (484, 197, 198, 485), (423, 58, 199, 486), (486, 199, 200, 487), (487, 200, 201, 488), (488, 201, 202, 489), (71, 66, 202, 195), (195, 202, 201, 196), (196, 201, 200, 197), (197, 200, 199, 198), (65, 68, 203, 206), (206, 203, 204, 205), (426, 65, 206, 490), (490, 206, 205, 491), (69, 67, 208, 210), (210, 208, 207, 209), (431, 74, 204, 492), (492, 204, 203, 493), (79, 77, 211, 214), (214, 211, 212, 213), (427, 66, 212, 494), (494, 212, 211, 495), (433, 79, 214, 496), (496, 214, 213, 497), (76, 78, 218, 215), (215, 218, 217, 216), (327, 220, 224, 329), (328, 222, 47, 321), (317, 23, 220, 327), (46, 22, 219, 221), (329, 224, 226, 330), (330, 226, 222, 328), (221, 219, 223, 225), (226, 224, 220, 222), (535, 301, 229, 499), (256, 255, 228, 230), (510, 250, 227, 498), (513, 247, 74, 431), (500, 232, 304, 536), (244, 243, 77, 79), (504, 241, 232, 500), (507, 244, 79, 433), (231, 233, 235, 240), (240, 235, 236, 239), (239, 236, 237, 238), (234, 232, 241, 246), (246, 241, 242, 245), (245, 242, 243, 244), (432, 77, 243, 502), (502, 243, 242, 503), (503, 242, 241, 504), (501, 234, 246, 505), (505, 246, 245, 506), (506, 245, 244, 507), (72, 74, 247, 252), (252, 247, 248, 251), (251, 248, 249, 250), (75, 73, 253, 258), (258, 253, 254, 257), (257, 254, 255, 256), (430, 72, 252, 508), (508, 252, 251, 509), (509, 251, 250, 510), (499, 229, 249, 511), (511, 249, 248, 512), (512, 248, 247, 513), (424, 60, 259, 514), (514, 259, 260, 515), (515, 260, 261, 516), (516, 261, 262, 517), (269, 260, 268), (268, 260, 267), (267, 260, 259), (57, 267, 259, 60), (404, 3, 270, 518), (518, 270, 269, 519), (519, 269, 268, 520), (520, 268, 267, 521), (30, 21, 274, 263), (263, 274, 273, 264), (264, 273, 272, 265), (265, 272, 271, 266), (63, 58, 275, 282), (282, 275, 276, 281), (281, 276, 277, 280), (280, 277, 278, 279), (406, 20, 278, 522), (522, 278, 277, 523), (523, 277, 276, 524), (524, 276, 275, 525), (425, 63, 282, 526), (526, 282, 281, 527), (527, 281, 280, 528), (528, 280, 279, 529), (530, 531, 294, 293), (548, 545, 291, 530), (549, 547, 294, 531), (546, 547, 170, 169), (532, 533, 296, 295), (550, 553, 296, 533), (555, 552, 298, 297), (554, 553, 164, 163), (534, 299, 301, 535), (227, 229, 301, 299), (230, 228, 300, 302), (498, 227, 299, 534), (536, 304, 306, 537), (537, 306, 234, 501), (303, 305, 233, 231), (306, 304, 232, 234), (0, 1, 308, 307), (11, 9, 310, 311), (12, 312, 308, 1), (11, 311, 314, 16), (14, 313, 315, 18), (16, 314, 312, 12), (406, 538, 316, 20), (318, 25, 332, 335), (27, 25, 368, 370), (356, 366, 317, 22), (18, 315, 310, 9), (417, 539, 320, 44), (44, 320, 322, 146), (387, 384, 380, 323), (153, 326, 325, 151), (151, 325, 313, 14), (5, 309, 324, 149), (219, 327, 329, 223), (221, 328, 321, 46), (22, 317, 327, 219), (223, 329, 330, 225), (225, 330, 328, 221), (333, 331, 337, 339), (342, 340, 334, 336), (334, 332, 25, 27), (26, 24, 331, 333), (336, 334, 27, 319), (335, 331, 24, 318), (342, 339, 345, 348), (347, 343, 337, 341), (335, 332, 338, 341), (341, 337, 331, 335), (336, 333, 339, 342), (340, 338, 332, 334), (345, 343, 349, 351), (354, 352, 346, 348), (346, 344, 338, 340), (348, 346, 340, 342), (339, 337, 343, 345), (341, 338, 344, 347), (353, 354, 351, 349), (350, 352, 354, 353), (347, 344, 350, 353), (353, 349, 343, 347), (348, 345, 351, 354), (352, 350, 344, 346), (355, 358, 374, 373), (358, 355, 356, 357), (21, 23, 359, 362), (362, 359, 360, 361), (316, 21, 362, 363), (363, 362, 361, 364), (369, 367, 24, 26), (365, 360, 359, 366), (20, 316, 363, 357), (357, 363, 364, 358), (360, 365, 378, 375), (355, 365, 366, 356), (376, 375, 367, 369), (377, 376, 369, 372), (374, 377, 372, 370), (370, 368, 373, 374), (371, 367, 375, 378), (368, 371, 378, 373), (375, 376, 361, 360), (365, 355, 373, 378), (371, 368, 25, 318), (319, 27, 370, 372), (318, 24, 367, 371), (376, 377, 364, 361), (386, 385, 384, 387), (382, 383, 379), (381, 384, 385), (382, 386, 387, 383), (322, 148, 385, 386), (386, 382, 146, 322), (381, 385, 148, 145), (541, 391, 389, 540), (47, 23, 389, 391), (7, 45, 390, 388), (416, 47, 391, 541), (543, 394, 392, 542), (417, 44, 394, 543), (392, 394, 44, 4), (542, 392, 4, 407), (681, 680, 399, 398), (399, 397, 5, 14), (398, 399, 14, 12), (1, 5, 397, 396), (403, 401, 686, 684), (2, 13, 402, 400), (13, 15, 403, 402), (15, 6, 401, 403), (388, 540, 405, 7), (307, 3, 404, 538), (263, 517, 408, 30), (111, 450, 415, 41), (7, 405, 409, 29), (99, 444, 412, 36), (22, 407, 411, 35), (135, 462, 421, 55), (105, 447, 413, 39), (123, 456, 418, 50), (116, 453, 414, 42), (321, 47, 416, 539), (50, 418, 436, 86), (129, 459, 419, 49), (143, 465, 420, 52), (175, 477, 426, 67), (271, 521, 422, 59), (290, 525, 423, 56), (286, 529, 410, 32), (183, 481, 424, 61), (190, 485, 425, 62), (194, 489, 427, 64), (207, 491, 430, 73), (210, 493, 428, 69), (215, 495, 432, 76), (217, 497, 429, 70), (83, 435, 439, 91), (52, 420, 434, 80), (55, 421, 435, 83), (86, 436, 440, 94), (49, 419, 437, 85), (91, 439, 467, 158), (80, 434, 438, 88), (94, 440, 468, 161), (85, 437, 441, 93), (32, 410, 442, 101), (101, 442, 443, 100), (100, 443, 444, 99), (35, 411, 445, 107), (107, 445, 446, 106), (106, 446, 447, 105), (29, 409, 448, 113), (113, 448, 449, 112), (112, 449, 450, 111), (30, 408, 451, 114), (114, 451, 452, 115), (115, 452, 453, 116), (42, 414, 454, 125), (125, 454, 455, 124), (124, 455, 456, 123), (41, 415, 457, 131), (131, 457, 458, 130), (130, 458, 459, 129), (39, 413, 460, 137), (137, 460, 461, 136), (136, 461, 462, 135), (36, 412, 463, 141), (141, 463, 464, 142), (142, 464, 465, 143), (158, 467, 471, 166), (88, 438, 466, 155), (161, 468, 472, 169), (93, 441, 469, 160), (554, 551, 532, 295), (155, 466, 470, 163), (160, 469, 473, 168), (59, 422, 474, 178), (178, 474, 475, 177), (177, 475, 476, 176), (176, 476, 477, 175), (69, 428, 478, 186), (186, 478, 479, 185), (185, 479, 480, 184), (184, 480, 481, 183), (70, 429, 482, 187), (187, 482, 483, 188), (188, 483, 484, 189), (189, 484, 485, 190), (56, 423, 486, 191), (191, 486, 487, 192), (192, 487, 488, 193), (193, 488, 489, 194), (67, 426, 490, 208), (208, 490, 491, 207), (75, 431, 492, 209), (209, 492, 493, 210), (64, 427, 494, 216), (216, 494, 495, 215), (78, 433, 496, 218), (218, 496, 497, 217), (302, 535, 499, 230), (255, 510, 498, 228), (258, 513, 431, 75), (231, 500, 536, 303), (240, 504, 500, 231), (237, 507, 433, 78), (76, 432, 502, 238), (238, 502, 503, 239), (239, 503, 504, 240), (233, 501, 505, 235), (235, 505, 506, 236), (236, 506, 507, 237), (73, 430, 508, 253), (253, 508, 509, 254), (254, 509, 510, 255), (230, 499, 511, 256), (256, 511, 512, 257), (257, 512, 513, 258), (61, 424, 514, 266), (266, 514, 515, 265), (265, 515, 516, 264), (264, 516, 517, 263), (21, 404, 518, 274), (274, 518, 519, 273), (273, 519, 520, 272), (272, 520, 521, 271), (0, 406, 522, 287), (287, 522, 523, 288), (288, 523, 524, 289), (289, 524, 525, 290), (62, 425, 526, 283), (283, 526, 527, 284), (284, 527, 528, 285), (285, 528, 529, 286), (291, 292, 531, 530), (546, 548, 530, 293), (544, 549, 531, 292), (297, 298, 533, 532), (552, 550, 533, 298), (300, 534, 535, 302), (228, 498, 534, 300), (303, 536, 537, 305), (305, 537, 501, 233), (0, 307, 538, 406), (46, 321, 539, 417), (390, 541, 540, 388), (45, 416, 541, 390), (395, 543, 542, 393), (46, 417, 543, 395), (393, 542, 407, 22), (642, 643, 513, 512), (626, 627, 452, 451), (628, 619, 414, 453), (640, 648, 548, 499), (648, 633, 472, 548), (622, 634, 478, 428), (641, 642, 512, 511), (618, 626, 451, 408), (631, 620, 418, 456), (646, 647, 517, 516), (630, 631, 456, 455), (638, 639, 493, 492), (583, 584, 528, 527), (563, 570, 466, 438), (580, 581, 507, 506), (566, 557, 412, 444), (482, 483, 573, 572), (586, 571, 470, 551), (582, 583, 527, 526), (578, 586, 551, 501), (575, 559, 425, 485), (577, 560, 429, 497), (581, 561, 433, 507), (570, 571, 470, 466), (167, 168, 544, 545), (472, 167, 545, 548), (473, 170, 547, 549), (293, 294, 547, 546), (169, 472, 548, 546), (168, 473, 549, 544), (295, 296, 553, 554), (163, 470, 551, 554), (471, 164, 553, 550), (470, 165, 555, 551), (166, 471, 550, 552), (165, 166, 552, 555), (579, 580, 506, 505), (637, 621, 424, 481), (613, 614, 583, 582), (597, 588, 557, 566), (589, 593, 562, 558), (617, 602, 571, 586), (557, 567, 598, 588), (591, 603, 572, 560), (607, 608, 577, 576), (590, 613, 582, 559), (608, 591, 560, 577), (596, 597, 566, 565), (601, 602, 571, 570), (592, 607, 576, 561), (611, 612, 581, 580), (573, 574, 484, 483), (556, 564, 442, 410), (562, 563, 438, 434), (558, 562, 434, 420), (584, 585, 529, 528), (412, 463, 567, 557), (574, 575, 485, 484), (564, 565, 443, 442), (567, 568, 464, 463), (561, 576, 496, 433), (585, 556, 410, 529), (565, 566, 444, 443), (501, 505, 579, 578), (568, 569, 465, 464), (576, 577, 497, 496), (559, 582, 526, 425), (569, 558, 420, 465), (560, 572, 482, 429), (596, 595, 590, 606), (605, 597, 596, 606), (588, 597, 605, 604), (598, 603, 604, 588), (598, 603, 591, 599), (591, 608, 600, 599), (600, 608, 607, 589), (607, 592, 593, 589), (592, 612, 594, 593), (612, 611, 601, 594), (611, 610, 602, 601), (615, 614, 613, 590, 595, 587, 616), (609, 610, 602, 617), (612, 592, 561, 581), (572, 573, 604, 603), (598, 599, 568, 567), (609, 617, 586, 578), (593, 594, 563, 562), (600, 589, 558, 569), (614, 615, 584, 583), (578, 579, 610, 609), (604, 605, 574, 573), (599, 600, 569, 568), (587, 595, 564, 556), (616, 587, 556, 585), (615, 616, 585, 584), (610, 611, 580, 579), (605, 606, 575, 574), (594, 601, 570, 563), (595, 596, 565, 564), (606, 590, 559, 575), (670, 653, 622, 639), (679, 664, 633, 648), (658, 659, 628, 627), (653, 665, 634, 622), (669, 670, 639, 638), (652, 675, 644, 621), (668, 652, 621, 637), (657, 658, 627, 626), (663, 664, 633, 632), (654, 669, 638, 623), (673, 674, 643, 642), (651, 655, 624, 620), (649, 657, 626, 618), (478, 479, 635, 634), (632, 633, 472, 468), (643, 623, 431, 513), (627, 628, 453, 452), (621, 644, 514, 424), (635, 636, 480, 479), (620, 624, 436, 418), (414, 454, 629, 619), (644, 645, 515, 514), (636, 637, 481, 480), (647, 618, 408, 517), (625, 632, 468, 440), (639, 622, 428, 493), (623, 638, 492, 431), (629, 630, 455, 454), (645, 646, 516, 515), (499, 511, 641, 640), (624, 625, 440, 436), (659, 658, 668, 667), (650, 659, 667, 666), (660, 665, 666, 650), (660, 665, 653, 661), (653, 670, 662, 661), (662, 670, 669, 651), (669, 654, 655, 651), (654, 674, 656, 655), (674, 673, 663, 656), (673, 672, 664, 663), (658, 657, 652, 668), (677, 676, 675, 652, 657, 649, 678), (671, 672, 664, 679), (678, 649, 618, 647), (675, 676, 645, 644), (674, 654, 623, 643), (634, 635, 666, 665), (619, 629, 660, 650), (671, 679, 648, 640), (655, 656, 625, 624), (662, 651, 620, 631), (676, 677, 646, 645), (640, 641, 672, 671), (666, 667, 636, 635), (660, 661, 630, 629), (656, 663, 632, 625), (659, 650, 619, 628), (677, 678, 647, 646), (672, 673, 642, 641), (667, 668, 637, 636), (661, 662, 631, 630), (680, 682, 397, 399), (683, 681, 398, 396), (396, 397, 682, 683), (971, 969, 681, 683), (400, 402, 685, 687), (687, 686, 401, 400), (402, 403, 684, 685), (684, 686, 962, 960), (745, 744, 279, 280), (730, 697, 71, 213), (54, 82, 700, 693), (123, 50, 692, 710), (157, 90, 702, 716), (703, 701, 86, 94), (265, 264, 741, 742), (186, 185, 722, 723), (719, 717, 161, 169), (706, 705, 97, 98), (714, 713, 138, 139), (748, 719, 169, 546), (727, 726, 197, 198), (735, 734, 244, 245), (707, 688, 30, 114), (747, 746, 281, 282), (737, 732, 230, 256), (183, 61, 694, 720), (125, 124, 711, 712), (729, 728, 209, 210), (701, 692, 50, 86), (712, 691, 42, 125), (717, 703, 94, 161), (724, 697, 71, 195), (198, 63, 695, 727), (744, 689, 34, 279), (709, 708, 115, 116), (98, 38, 690, 706), (264, 263, 740, 741), (739, 738, 257, 258), (185, 184, 721, 722), (246, 234, 733, 736), (705, 704, 96, 97), (214, 79, 699, 731), (713, 693, 54, 138), (282, 63, 695, 747), (116, 42, 691, 709), (726, 725, 196, 197), (734, 699, 79, 244), (258, 75, 698, 739), (746, 745, 280, 281), (731, 730, 213, 214), (124, 123, 710, 711), (749, 718, 165, 555), (728, 698, 75, 209), (266, 265, 742, 743), (715, 714, 139, 140), (723, 696, 69, 186), (743, 694, 61, 266), (90, 82, 700, 702), (736, 735, 245, 246), (165, 157, 716, 718), (140, 38, 690, 715), (708, 707, 114, 115), (263, 30, 688, 740), (738, 737, 256, 257), (210, 69, 696, 729), (184, 183, 720, 721), (704, 689, 34, 96), (725, 724, 195, 196), (234, 555, 551, 501), (555, 234, 733, 749), (230, 546, 548, 499), (546, 230, 732, 748), (776, 750, 689, 744), (773, 755, 699, 734), (715, 690, 751, 763), (766, 754, 697, 724), (762, 761, 713, 714), (777, 776, 744, 745), (758, 750, 689, 704), (774, 773, 734, 735), (731, 699, 755, 771), (770, 754, 697, 730), (747, 695, 753, 779), (767, 766, 724, 725), (763, 762, 714, 715), (772, 780, 749, 733), (778, 777, 745, 746), (759, 758, 704, 705), (775, 774, 735, 736), (693, 700, 756, 752), (771, 770, 730, 731), (768, 767, 725, 726), (706, 690, 751, 760), (716, 702, 757, 764), (779, 778, 746, 747), (760, 759, 705, 706), (769, 768, 726, 727), (702, 700, 756, 757), (736, 733, 772, 775), (727, 695, 753, 769), (718, 716, 764, 765), (780, 765, 718, 749), (761, 752, 693, 713), (808, 807, 776, 777), (775, 772, 803, 806), (798, 797, 766, 767), (793, 792, 761, 762), (757, 756, 787, 788), (763, 751, 782, 794), (809, 808, 777, 778), (804, 786, 755, 773), (799, 798, 767, 768), (794, 793, 762, 763), (789, 781, 750, 758), (779, 753, 784, 810), (810, 809, 778, 779), (805, 804, 773, 774), (800, 799, 768, 769), (764, 757, 788, 795), (790, 789, 758, 759), (769, 753, 784, 800), (811, 796, 765, 780), (806, 805, 774, 775), (801, 785, 754, 770), (765, 764, 795, 796), (791, 790, 759, 760), (771, 755, 786, 802), (803, 811, 780, 772), (807, 781, 750, 776), (802, 801, 770, 771), (797, 785, 754, 766), (792, 783, 752, 761), (752, 756, 787, 783), (760, 751, 782, 791), (803, 811, 935, 927), (723, 722, 830, 831), (821, 820, 707, 708), (837, 836, 738, 739), (819, 818, 701, 703), (729, 696, 816, 833), (833, 832, 728, 729), (827, 826, 717, 719), (822, 821, 708, 709), (740, 688, 812, 838), (720, 694, 815, 828), (710, 692, 814, 823), (741, 740, 838, 839), (841, 815, 694, 743), (721, 720, 828, 829), (711, 710, 823, 824), (742, 741, 839, 840), (835, 834, 732, 737), (818, 814, 692, 701), (739, 698, 817, 837), (831, 816, 696, 723), (709, 691, 813, 822), (722, 721, 829, 830), (826, 819, 703, 717), (748, 732, 834, 842), (842, 827, 719, 748), (712, 711, 824, 825), (743, 742, 840, 841), (820, 812, 688, 707), (836, 835, 737, 738), (832, 817, 698, 728), (825, 813, 691, 712), (828, 815, 846, 859), (823, 814, 845, 854), (849, 845, 814, 818), (822, 813, 844, 853), (839, 838, 869, 870), (837, 817, 848, 868), (829, 828, 859, 860), (824, 823, 854, 855), (850, 849, 818, 819), (856, 844, 813, 825), (840, 839, 870, 871), (866, 865, 834, 835), (830, 829, 860, 861), (825, 824, 855, 856), (851, 843, 812, 820), (872, 846, 815, 841), (841, 840, 871, 872), (867, 866, 835, 836), (831, 830, 861, 862), (857, 850, 819, 826), (852, 851, 820, 821), (862, 847, 816, 831), (873, 858, 827, 842), (868, 867, 836, 837), (863, 848, 817, 832), (858, 857, 826, 827), (853, 852, 821, 822), (833, 816, 847, 864), (842, 834, 865, 873), (838, 812, 843, 869), (864, 863, 832, 833), (884, 883, 852, 853), (883, 884, 875, 887, 886, 885, 876, 880, 881, 888, 889, 904, 896, 897, 898, 899, 879, 894, 895, 878, 893, 892, 891, 890, 877, 903, 902, 901, 900, 874, 882), (864, 847, 878, 895), (873, 865, 896, 904), (869, 843, 874, 900), (895, 894, 863, 864), (859, 846, 877, 890), (854, 845, 876, 885), (880, 876, 845, 849), (853, 844, 875, 884), (870, 869, 900, 901), (868, 848, 879, 899), (860, 859, 890, 891), (855, 854, 885, 886), (881, 880, 849, 850), (887, 875, 844, 856), (871, 870, 901, 902), (897, 896, 865, 866), (861, 860, 891, 892), (856, 855, 886, 887), (882, 874, 843, 851), (903, 877, 846, 872), (872, 871, 902, 903), (898, 897, 866, 867), (862, 861, 892, 893), (888, 881, 850, 857), (883, 882, 851, 852), (893, 878, 847, 862), (904, 889, 858, 873), (899, 898, 867, 868), (894, 879, 848, 863), (889, 888, 857, 858), (915, 914, 913, 905, 931, 932, 933, 934, 908, 924, 923, 922, 921, 909, 925, 926, 910, 928, 929, 930, 927, 935, 920, 919, 912, 911, 907, 916, 917, 918, 906), (931, 905, 781, 807), (926, 925, 801, 802), (797, 785, 909, 921), (916, 907, 783, 792), (907, 911, 787, 783), (915, 906, 782, 791), (932, 931, 807, 808), (806, 803, 927, 930), (798, 797, 921, 922), (917, 916, 792, 793), (788, 787, 911, 912), (794, 782, 906, 918), (933, 932, 808, 809), (928, 910, 786, 804), (799, 798, 922, 923), (918, 917, 793, 794), (789, 781, 905, 913), (810, 784, 908, 934), (934, 933, 809, 810), (929, 928, 804, 805), (800, 799, 923, 924), (795, 788, 912, 919), (790, 789, 913, 914), (924, 908, 784, 800), (811, 796, 920, 935), (930, 929, 805, 806), (925, 909, 785, 801), (796, 795, 919, 920), (791, 790, 914, 915), (802, 786, 910, 926), (1001, 1000, 942, 943), (939, 937, 973, 975), (683, 682, 970, 971), (975, 974, 938, 939), (1005, 1007, 949, 939), (967, 964, 942, 940), (687, 685, 961, 963), (965, 966, 941, 943), (940, 942, 947, 946), (944, 945, 938, 936), (943, 941, 950, 951), (949, 948, 937, 939), (944, 948, 949, 945), (950, 946, 947, 951), (958, 959, 948, 944), (946, 950, 955, 954), (954, 955, 979, 978), (941, 940, 952, 953), (954, 952, 940, 946), (953, 955, 950, 941), (983, 981, 957, 959), (956, 958, 944, 936), (957, 956, 936, 937), (959, 957, 937, 948), (961, 960, 967, 966), (960, 962, 964, 967), (963, 961, 966, 965), (965, 964, 962, 963), (966, 967, 940, 941), (685, 684, 960, 961), (943, 942, 964, 965), (963, 962, 686, 687), (972, 974, 970, 968), (975, 973, 969, 971), (971, 970, 974, 975), (973, 972, 968, 969), (936, 938, 974, 972), (968, 970, 682, 680), (937, 936, 972, 973), (969, 968, 680, 681), (978, 979, 987, 986), (991, 989, 981, 983), (980, 982, 958, 956), (977, 979, 955, 953), (981, 980, 956, 957), (978, 976, 952, 954), (982, 983, 959, 958), (953, 952, 976, 977), (999, 997, 989, 991), (977, 976, 984, 985), (986, 984, 976, 978), (985, 987, 979, 977), (985, 984, 992, 993), (990, 991, 983, 982), (989, 988, 980, 981), (988, 990, 982, 980), (992, 994, 995, 993), (998, 996, 997, 999), (986, 987, 995, 994), (996, 998, 990, 988), (993, 995, 987, 985), (997, 996, 988, 989), (994, 992, 984, 986), (998, 999, 991, 990), (1011, 1009, 1001, 1003), (1002, 1003, 951, 947), (1003, 1001, 943, 951), (1000, 1002, 947, 942), (1014, 1012, 1004, 1006), (1006, 1004, 938, 945), (939, 938, 1004, 1005), (945, 949, 1007, 1006), (1009, 1011, 1010, 1008), (1010, 1011, 1003, 1002), (1009, 1008, 1000, 1001), (1008, 1010, 1002, 1000), (1015, 1013, 1012, 1014), (1013, 1015, 1007, 1005), (1006, 1007, 1015, 1014), (1005, 1004, 1012, 1013), (153, 151, 149), (152, 154, 150), (384, 381, 145, 380), (6, 145, 7), (145, 6, 380), (323, 147, 383, 387), (383, 147, 144, 379), (323, 309, 5, 147), (147, 5, 144), (324, 326, 153, 149), (326, 324, 150, 154), (290, 56, 62, 283), (290, 283, 289), (284, 289, 283), (289, 284, 288), (0, 287, 288, 284, 285, 286, 32, 33, 4)])
me_cube.polygons.foreach_set('use_smooth', [True] * 1046)
me_cube.polygons.foreach_set('material_index', [0, 0, 0, 0, 0, 0, 0, 0, 0, 0, 0, 0, 0, 0, 0, 0, 0, 0, 0, 0, 0, 0, 0, 0, 0, 0, 0, 0, 0, 0, 0, 0, 0, 0, 0, 0, 0, 0, 0, 0, 0, 0, 0, 0, 0, 0, 0, 0, 0, 0, 0, 0, 0, 0, 0, 0, 0, 0, 0, 0, 0, 0, 0, 0, 0, 0, 0, 0, 0, 0, 0, 0, 0, 0, 0, 0, 0, 0, 0, 0, 0, 0, 0, 0, 0, 0, 0, 0, 0, 0, 0, 0, 0, 0, 0, 0, 0, 0, 0, 0, 0, 0, 0, 0, 0, 0, 0, 0, 0, 0, 0, 0, 0, 0, 0, 0, 0, 0, 0, 0, 0, 0, 0, 0, 0, 0, 0, 0, 0, 0, 0, 0, 0, 0, 0, 0, 0, 0, 0, 0, 0, 0, 0, 0, 0, 0, 0, 0, 0, 0, 0, 0, 0, 0, 0, 0, 0, 0, 0, 0, 0, 0, 0, 0, 0, 0, 0, 0, 0, 0, 0, 0, 0, 0, 0, 0, 0, 0, 0, 0, 0, 0, 0, 0, 0, 0, 0, 0, 0, 0, 0, 0, 0, 0, 0, 0, 0, 0, 0, 0, 0, 0, 0, 0, 0, 0, 0, 0, 0, 0, 0, 0, 0, 0, 0, 0, 0, 0, 0, 0, 0, 0, 0, 0, 0, 0, 0, 0, 0, 0, 0, 0, 0, 0, 0, 0, 0, 0, 0, 0, 0, 0, 0, 0, 0, 0, 0, 0, 0, 0, 0, 0, 0, 0, 0, 0, 0, 0, 0, 0, 0, 0, 0, 0, 0, 0, 0, 0, 0, 0, 0, 0, 0, 0, 0, 0, 0, 0, 0, 0, 0, 0, 0, 0, 0, 0, 0, 0, 0, 0, 0, 0, 0, 0, 0, 0, 0, 0, 0, 0, 0, 0, 0, 0, 0, 0, 0, 0, 0, 0, 0, 0, 0, 0, 0, 0, 0, 0, 0, 0, 0, 0, 0, 0, 0, 0, 0, 0, 0, 0, 0, 0, 0, 0, 0, 0, 0, 0, 0, 0, 0, 0, 0, 0, 0, 0, 0, 0, 0, 0, 0, 0, 0, 0, 0, 0, 0, 0, 0, 0, 0, 0, 0, 0, 0, 1, 1, 1, 1, 0, 0, 0, 0, 0, 0, 0, 0, 0, 0, 0, 0, 0, 0, 0, 0, 0, 0, 0, 0, 0, 0, 0, 0, 0, 0, 0, 0, 0, 0, 0, 0, 0, 0, 0, 0, 0, 0, 0, 0, 0, 0, 0, 0, 0, 0, 0, 0, 0, 0, 0, 0, 0, 0, 0, 0, 0, 0, 0, 0, 0, 0, 0, 0, 0, 0, 0, 0, 0, 0, 0, 0, 0, 0, 0, 0, 0, 0, 0, 0, 0, 0, 0, 0, 0, 0, 0, 0, 0, 0, 0, 0, 0, 0, 0, 0, 0, 0, 0, 0, 0, 0, 0, 0, 0, 0, 0, 0, 0, 0, 0, 0, 0, 0, 0, 0, 0, 0, 0, 0, 0, 0, 0, 0, 0, 0, 0, 0, 0, 0, 0, 0, 0, 0, 0, 0, 0, 0, 0, 0, 0, 0, 0, 0, 0, 0, 0, 0, 0, 0, 0, 0, 0, 0, 0, 0, 0, 0, 0, 0, 0, 0, 0, 0, 0, 0, 0, 0, 0, 0, 0, 0, 0, 0, 0, 0, 0, 0, 0, 0, 0, 0, 0, 0, 0, 0, 0, 0, 0, 0, 0, 0, 0, 0, 0, 0, 0, 0, 0, 0, 0, 0, 0, 0, 0, 0, 0, 0, 0, 0, 0, 0, 0, 0, 0, 0, 0, 0, 0, 0, 0, 0, 0, 0, 0, 0, 0, 0, 0, 0, 0, 0, 0, 0, 0, 0, 0, 0, 0, 0, 0, 0, 0, 0, 0, 0, 0, 0, 0, 0, 0, 0, 0, 0, 0, 0, 0, 0, 0, 0, 0, 0, 0, 0, 0, 0, 0, 0, 0, 0, 0, 0, 0, 0, 0, 0, 0, 0, 0, 0, 0, 0, 0, 0, 0, 0, 0, 0, 0, 0, 0, 0, 0, 0, 0, 0, 0, 0, 0, 0, 0, 0, 0, 0, 0, 0, 0, 0, 0, 0, 0, 0, 0, 0, 0, 0, 0, 0, 0, 0, 0, 0, 0, 0, 0, 0, 0, 0, 0, 0, 0, 0, 0, 0, 0, 0, 0, 0, 0, 0, 0, 0, 0, 0, 0, 0, 0, 0, 0, 0, 0, 0, 0, 0, 0, 0, 0, 0, 0, 0, 0, 0, 0, 0, 0, 0, 0, 0, 0, 0, 0, 0, 0, 0, 0, 0, 0, 0, 0, 0, 0, 0, 0, 0, 0, 0, 0, 0, 0, 0, 0, 0, 0, 0, 0, 0, 0, 0, 0, 0, 0, 0, 0, 0, 0, 0, 0, 0, 0, 0, 0, 0, 0, 0, 0, 0, 0, 0, 0, 0, 0, 0, 0, 0, 0, 0, 0, 0, 0, 0, 0, 0, 0, 0, 0, 0, 0, 0, 0, 0, 0, 0, 0, 0, 0, 0, 0, 0, 0, 0, 0, 0, 0, 0, 0, 0, 0, 0, 0, 0, 0, 0, 0, 0, 0, 0, 0, 0, 0, 0, 0, 0, 0, 0, 0, 0, 0, 0, 0, 0, 0, 0, 0, 0, 0, 0, 0, 0, 0, 0, 0, 0, 0, 0, 0, 0, 0, 0, 0, 0, 0, 0, 0, 0, 0, 0, 0, 0, 0, 0, 0, 0, 0, 0, 0, 0, 0, 0, 0, 0, 0, 0, 0, 0, 0, 0, 0, 0, 0, 0, 0, 0, 0, 0, 0, 0, 0, 0, 0, 0, 0, 0, 0, 0, 0, 0, 0, 0, 0, 0, 0, 0, 0, 0, 0, 0, 0, 0, 0, 0, 0, 0, 0, 0, 0, 0, 0, 0, 0, 0, 0, 0, 0, 0, 0, 0, 0, 0, 0, 0, 0, 0, 0, 0, 0, 0, 0, 0, 0, 0, 0, 0, 0, 0, 0, 0, 0, 0, 0, 0, 0, 0, 0, 0, 0, 0, 0, 0, 0, 0, 0, 0, 0, 0, 0, 0, 0, 0, 0, 0, 0, 0, 0, 0, 0, 0, 0, 0, 0, 0, 0, 0, 0, 0, 0, 0, 0, 0, 0, 0, 0, 0, 0, 0, 0, 0, 0, 0, 0, 0, 0, 0, 0, 0, 0, 0, 0, 0, 0, 0, 0, 0, 0, 0, 0, 0, 0, 0, 0, 0, 0, 0, 0, 0, 0, 0, 0])
me_cube.materials.append(mat_main_body)
me_cube.materials.append(mat_glass)
me_cube.use_remesh_preserve_volume = False
me_cube.use_remesh_preserve_attributes = False
me_cube.use_mirror_vertex_groups = False
me_cube.update()

# ---- objects
ob_lamp = bpy.data.objects.new('Lamp', light_lamp)
ob_camera = bpy.data.objects.new('Camera', cam_camera)
ob_cube = bpy.data.objects.new('Cube', me_cube)

# ---- transforms, parenting, visibility, modifiers, constraints
ob_lamp.location = (4.076, 1.005, 5.904)
ob_lamp.rotation_euler = (0.6503, 0.05522, 1.866)
ob_lamp.lock_rotations_4d = False
ob_lamp.empty_display_type = 'ARROWS'
ob_lamp.color = (0.0, 0.0, 0.0, 0.0)
ob_lamp.lineart.crease_threshold = 0.0
ob_camera.location = (6.5, -6.5, 6.5)
ob_camera.rotation_euler = (0.9553, 0.0, 0.7854)
ob_camera.lock_rotations_4d = False
ob_camera.empty_display_type = 'ARROWS'
ob_camera.color = (0.0, 0.0, 0.0, 0.0)
ob_camera.display_type = 'WIRE'
ob_camera.lineart.crease_threshold = 0.0
ob_cube.location = (0.0, 0.0, 0.0)
ob_cube.lock_rotations_4d = False
ob_cube.empty_display_type = 'ARROWS'
ob_cube.lineart.crease_threshold = 0.0

# ---- collection membership
col_collection_1.objects.link(ob_lamp)
col_collection_1.objects.link(ob_camera)
col_collection_2.objects.link(ob_cube)

# ---- scene / render settings (as saved in the file)
scene.camera = ob_camera
scene.frame_start = 1; scene.frame_end = 250; scene.frame_set(1)
scene.render.engine = 'BLENDER_EEVEE_NEXT'
scene.render.image_settings.compression = 90
scene.render.resolution_x = 2000
scene.render.resolution_y = 2000
scene.render.dither_intensity = 0.0
scene.render.bake_margin = 2
scene.render.bake_bias = 0.0
scene.cycles.use_denoising = False
scene.cycles.samples = 10
scene.cycles.sampling_pattern = 'TABULATED_SOBOL'
scene.cycles.light_sampling_threshold = 0.0
scene.cycles.use_adaptive_sampling = False
scene.cycles.use_light_tree = False
scene.cycles.blur_glossy = 0.0
scene.cycles.volume_bounces = 1
scene.cycles.pixel_filter_type = 'GAUSSIAN'
scene.cycles.sample_clamp_indirect = 0.0
scene.view_settings.view_transform = 'Standard'
bpy.context.view_layer.update()
